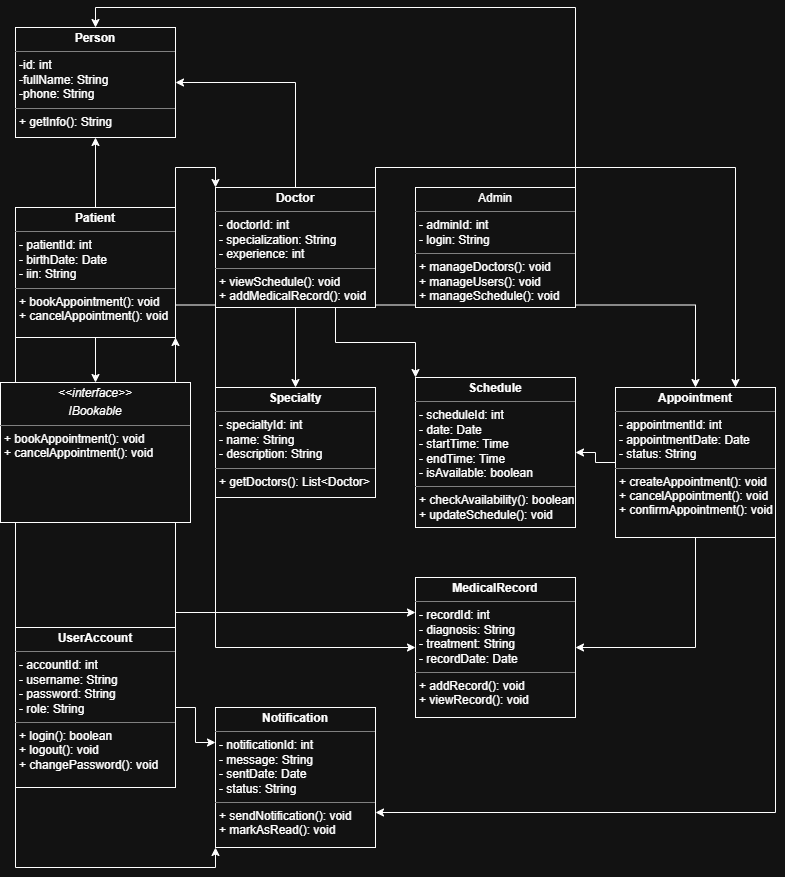

The diagram above was exported from draw.io. Its source (the exported page's mxGraphModel, read from the mxfile embedded in the PNG):
<mxGraphModel dx="1186" dy="689" grid="1" gridSize="11" guides="0" tooltips="1" connect="1" arrows="0" fold="1" page="1" pageScale="1" pageWidth="827" pageHeight="1169" math="0" shadow="0">
  <root>
    <mxCell id="0" />
    <mxCell id="1" parent="0" />
    <mxCell id="XVEjf9VkWFOki4Y-XQ8K-7" parent="1" style="verticalAlign=top;align=left;overflow=fill;html=1;whiteSpace=wrap;labelBackgroundColor=none;" value="&lt;p style=&quot;margin:0px;margin-top:4px;text-align:center;&quot;&gt;&lt;b&gt;Person&lt;/b&gt;&lt;/p&gt;&lt;hr size=&quot;1&quot; style=&quot;border-style:solid;&quot;&gt;&lt;p style=&quot;margin:0px;margin-left:4px;&quot;&gt;-id: int&lt;/p&gt;&lt;p style=&quot;margin:0px;margin-left:4px;&quot;&gt;-fullName: String&lt;/p&gt;&lt;p style=&quot;margin:0px;margin-left:4px;&quot;&gt;-phone: String&lt;/p&gt;&lt;hr size=&quot;1&quot; style=&quot;border-style:solid;&quot;&gt;&lt;p style=&quot;margin:0px;margin-left:4px;&quot;&gt;+ getInfo(): String&lt;/p&gt;" vertex="1">
      <mxGeometry height="110" width="160" x="40" y="40" as="geometry" />
    </mxCell>
    <mxCell id="XVEjf9VkWFOki4Y-XQ8K-18" edge="1" parent="1" source="XVEjf9VkWFOki4Y-XQ8K-8" style="edgeStyle=orthogonalEdgeStyle;rounded=0;orthogonalLoop=1;jettySize=auto;html=1;exitX=0.5;exitY=0;exitDx=0;exitDy=0;entryX=0.5;entryY=1;entryDx=0;entryDy=0;defaultLabelBackgroundColor=page;fontColor=default;" target="XVEjf9VkWFOki4Y-XQ8K-7">
      <mxGeometry relative="1" as="geometry" />
    </mxCell>
    <mxCell id="XVEjf9VkWFOki4Y-XQ8K-32" edge="1" parent="1" source="XVEjf9VkWFOki4Y-XQ8K-8" style="edgeStyle=orthogonalEdgeStyle;rounded=0;orthogonalLoop=1;jettySize=auto;html=1;exitX=0.5;exitY=1;exitDx=0;exitDy=0;entryX=0.5;entryY=0;entryDx=0;entryDy=0;fontColor=#1D3557;defaultLabelBackgroundColor=page;" target="XVEjf9VkWFOki4Y-XQ8K-26">
      <mxGeometry relative="1" as="geometry" />
    </mxCell>
    <mxCell id="XVEjf9VkWFOki4Y-XQ8K-36" edge="1" parent="1" source="XVEjf9VkWFOki4Y-XQ8K-8" style="edgeStyle=orthogonalEdgeStyle;rounded=0;orthogonalLoop=1;jettySize=auto;html=1;exitX=1;exitY=0.75;exitDx=0;exitDy=0;entryX=0.5;entryY=0;entryDx=0;entryDy=0;fontColor=#1D3557;defaultLabelBackgroundColor=page;" target="XVEjf9VkWFOki4Y-XQ8K-22">
      <mxGeometry relative="1" as="geometry" />
    </mxCell>
    <mxCell id="XVEjf9VkWFOki4Y-XQ8K-39" edge="1" parent="1" source="XVEjf9VkWFOki4Y-XQ8K-8" style="edgeStyle=orthogonalEdgeStyle;rounded=0;orthogonalLoop=1;jettySize=auto;html=1;exitX=1;exitY=1;exitDx=0;exitDy=0;entryX=0;entryY=0.25;entryDx=0;entryDy=0;fontColor=#1D3557;defaultLabelBackgroundColor=page;" target="XVEjf9VkWFOki4Y-XQ8K-23">
      <mxGeometry relative="1" as="geometry" />
    </mxCell>
    <mxCell id="XVEjf9VkWFOki4Y-XQ8K-45" edge="1" parent="1" source="XVEjf9VkWFOki4Y-XQ8K-8" style="edgeStyle=orthogonalEdgeStyle;rounded=0;orthogonalLoop=1;jettySize=auto;html=1;exitX=0;exitY=1;exitDx=0;exitDy=0;entryX=0;entryY=1;entryDx=0;entryDy=0;fontColor=#1D3557;defaultLabelBackgroundColor=page;" target="XVEjf9VkWFOki4Y-XQ8K-25">
      <mxGeometry relative="1" as="geometry" />
    </mxCell>
    <mxCell id="XVEjf9VkWFOki4Y-XQ8K-8" parent="1" style="verticalAlign=top;align=left;overflow=fill;html=1;whiteSpace=wrap;labelBackgroundColor=none;gradientColor=none;fillColor=default;strokeColor=default;rounded=0;" value="&lt;p style=&quot;margin:0px;margin-top:4px;text-align:center;&quot;&gt;&lt;b&gt;Patient&lt;/b&gt;&lt;/p&gt;&lt;hr size=&quot;1&quot; style=&quot;border-style:solid;&quot;&gt;&lt;p style=&quot;margin:0px;margin-left:4px;&quot;&gt;- patientId: int&lt;/p&gt;&lt;p style=&quot;margin:0px;margin-left:4px;&quot;&gt;- birthDate: Date&lt;/p&gt;&lt;p style=&quot;margin:0px;margin-left:4px;&quot;&gt;- iin: String&lt;/p&gt;&lt;hr size=&quot;1&quot; style=&quot;border-style:solid;&quot;&gt;&lt;p style=&quot;margin:0px;margin-left:4px;&quot;&gt;+ bookAppointment(): void&lt;/p&gt;&lt;p style=&quot;margin:0px;margin-left:4px;&quot;&gt;+ cancelAppointment(): void&lt;/p&gt;" vertex="1">
      <mxGeometry height="130" width="160" x="40" y="220" as="geometry" />
    </mxCell>
    <mxCell id="XVEjf9VkWFOki4Y-XQ8K-19" edge="1" parent="1" source="XVEjf9VkWFOki4Y-XQ8K-9" style="edgeStyle=orthogonalEdgeStyle;rounded=0;orthogonalLoop=1;jettySize=auto;html=1;exitX=0.5;exitY=0;exitDx=0;exitDy=0;entryX=1;entryY=0.5;entryDx=0;entryDy=0;defaultLabelBackgroundColor=page;fontColor=default;" target="XVEjf9VkWFOki4Y-XQ8K-7">
      <mxGeometry relative="1" as="geometry" />
    </mxCell>
    <mxCell id="XVEjf9VkWFOki4Y-XQ8K-34" edge="1" parent="1" source="XVEjf9VkWFOki4Y-XQ8K-9" style="edgeStyle=orthogonalEdgeStyle;rounded=0;orthogonalLoop=1;jettySize=auto;html=1;exitX=0.5;exitY=1;exitDx=0;exitDy=0;entryX=0.5;entryY=0;entryDx=0;entryDy=0;fontColor=#1D3557;defaultLabelBackgroundColor=page;" target="XVEjf9VkWFOki4Y-XQ8K-20">
      <mxGeometry relative="1" as="geometry" />
    </mxCell>
    <mxCell id="XVEjf9VkWFOki4Y-XQ8K-35" edge="1" parent="1" source="XVEjf9VkWFOki4Y-XQ8K-9" style="edgeStyle=orthogonalEdgeStyle;rounded=0;orthogonalLoop=1;jettySize=auto;html=1;exitX=0.75;exitY=1;exitDx=0;exitDy=0;entryX=0;entryY=0;entryDx=0;entryDy=0;fontColor=#1D3557;defaultLabelBackgroundColor=page;" target="XVEjf9VkWFOki4Y-XQ8K-21">
      <mxGeometry relative="1" as="geometry" />
    </mxCell>
    <mxCell id="XVEjf9VkWFOki4Y-XQ8K-37" edge="1" parent="1" source="XVEjf9VkWFOki4Y-XQ8K-9" style="edgeStyle=orthogonalEdgeStyle;rounded=0;orthogonalLoop=1;jettySize=auto;html=1;exitX=1;exitY=0;exitDx=0;exitDy=0;entryX=0.75;entryY=0;entryDx=0;entryDy=0;fontColor=#1D3557;defaultLabelBackgroundColor=page;" target="XVEjf9VkWFOki4Y-XQ8K-22">
      <mxGeometry relative="1" as="geometry" />
    </mxCell>
    <mxCell id="XVEjf9VkWFOki4Y-XQ8K-40" edge="1" parent="1" source="XVEjf9VkWFOki4Y-XQ8K-9" style="edgeStyle=orthogonalEdgeStyle;rounded=0;orthogonalLoop=1;jettySize=auto;html=1;exitX=0;exitY=1;exitDx=0;exitDy=0;entryX=0;entryY=0.5;entryDx=0;entryDy=0;fontColor=#1D3557;defaultLabelBackgroundColor=page;" target="XVEjf9VkWFOki4Y-XQ8K-23">
      <mxGeometry relative="1" as="geometry" />
    </mxCell>
    <mxCell id="XVEjf9VkWFOki4Y-XQ8K-9" parent="1" style="verticalAlign=top;align=left;overflow=fill;html=1;whiteSpace=wrap;labelBackgroundColor=none;" value="&lt;p style=&quot;margin:0px;margin-top:4px;text-align:center;&quot;&gt;&lt;b&gt;Doctor&lt;/b&gt;&lt;/p&gt;&lt;hr size=&quot;1&quot; style=&quot;border-style:solid;&quot;&gt;&lt;p style=&quot;margin:0px;margin-left:4px;&quot;&gt;- doctorId: int&lt;/p&gt;&lt;p style=&quot;margin:0px;margin-left:4px;&quot;&gt;- specialization: String&lt;/p&gt;&lt;p style=&quot;margin:0px;margin-left:4px;&quot;&gt;- experience: int&lt;/p&gt;&lt;hr size=&quot;1&quot; style=&quot;border-style:solid;&quot;&gt;&lt;p style=&quot;margin:0px;margin-left:4px;&quot;&gt;+ viewSchedule(): void&lt;/p&gt;&lt;p style=&quot;margin:0px;margin-left:4px;&quot;&gt;+ addMedicalRecord(): void&lt;/p&gt;" vertex="1">
      <mxGeometry height="120" width="160" x="240" y="200" as="geometry" />
    </mxCell>
    <mxCell id="XVEjf9VkWFOki4Y-XQ8K-17" edge="1" parent="1" source="XVEjf9VkWFOki4Y-XQ8K-12" style="edgeStyle=orthogonalEdgeStyle;rounded=0;orthogonalLoop=1;jettySize=auto;html=1;exitX=1;exitY=0;exitDx=0;exitDy=0;entryX=0.5;entryY=0;entryDx=0;entryDy=0;defaultLabelBackgroundColor=page;fontColor=default;" target="XVEjf9VkWFOki4Y-XQ8K-7">
      <mxGeometry relative="1" as="geometry" />
    </mxCell>
    <mxCell id="XVEjf9VkWFOki4Y-XQ8K-12" parent="1" style="verticalAlign=top;align=left;overflow=fill;html=1;whiteSpace=wrap;labelBackgroundColor=none;" value="&lt;p style=&quot;margin:0px;margin-top:4px;text-align:center;&quot;&gt;Admin&lt;/p&gt;&lt;hr size=&quot;1&quot; style=&quot;border-style:solid;&quot;&gt;&lt;p style=&quot;margin:0px;margin-left:4px;&quot;&gt;- adminId: int&lt;/p&gt;&lt;p style=&quot;margin:0px;margin-left:4px;&quot;&gt;- login: String&lt;/p&gt;&lt;hr size=&quot;1&quot; style=&quot;border-style:solid;&quot;&gt;&lt;p style=&quot;margin:0px;margin-left:4px;&quot;&gt;+ manageDoctors(): void&lt;/p&gt;&lt;p style=&quot;margin:0px;margin-left:4px;&quot;&gt;+ manageUsers(): void&lt;/p&gt;&lt;p style=&quot;margin:0px;margin-left:4px;&quot;&gt;+ manageSchedule(): void&lt;/p&gt;" vertex="1">
      <mxGeometry height="120" width="160" x="440" y="200" as="geometry" />
    </mxCell>
    <mxCell id="XVEjf9VkWFOki4Y-XQ8K-20" parent="1" style="verticalAlign=top;align=left;overflow=fill;html=1;whiteSpace=wrap;labelBackgroundColor=none;" value="&lt;p style=&quot;margin:0px;margin-top:4px;text-align:center;&quot;&gt;&lt;b&gt;Specialty&lt;/b&gt;&lt;/p&gt;&lt;hr size=&quot;1&quot; style=&quot;border-style:solid;&quot;&gt;&lt;p style=&quot;margin:0px;margin-left:4px;&quot;&gt;- specialtyId: int&lt;/p&gt;&lt;p style=&quot;margin:0px;margin-left:4px;&quot;&gt;- name: String&lt;/p&gt;&lt;p style=&quot;margin:0px;margin-left:4px;&quot;&gt;- description: String&lt;/p&gt;&lt;hr size=&quot;1&quot; style=&quot;border-style:solid;&quot;&gt;&lt;p style=&quot;margin:0px;margin-left:4px;&quot;&gt;+ getDoctors(): List&amp;lt;Doctor&amp;gt;&lt;/p&gt;" vertex="1">
      <mxGeometry height="110" width="160" x="240" y="400" as="geometry" />
    </mxCell>
    <mxCell id="XVEjf9VkWFOki4Y-XQ8K-21" parent="1" style="verticalAlign=top;align=left;overflow=fill;html=1;whiteSpace=wrap;labelBackgroundColor=none;" value="&lt;p style=&quot;margin:0px;margin-top:4px;text-align:center;&quot;&gt;&lt;b&gt;Schedule&lt;/b&gt;&lt;/p&gt;&lt;hr size=&quot;1&quot; style=&quot;border-style:solid;&quot;&gt;&lt;p style=&quot;margin:0px;margin-left:4px;&quot;&gt;- scheduleId: int&lt;/p&gt;&lt;p style=&quot;margin:0px;margin-left:4px;&quot;&gt;- date: Date&lt;/p&gt;&lt;p style=&quot;margin:0px;margin-left:4px;&quot;&gt;- startTime: Time&lt;/p&gt;&lt;p style=&quot;margin:0px;margin-left:4px;&quot;&gt;- endTime: Time&lt;/p&gt;&lt;p style=&quot;margin:0px;margin-left:4px;&quot;&gt;- isAvailable: boolean&lt;/p&gt;&lt;hr size=&quot;1&quot; style=&quot;border-style:solid;&quot;&gt;&lt;p style=&quot;margin:0px;margin-left:4px;&quot;&gt;+ checkAvailability(): boolean&lt;/p&gt;&lt;p style=&quot;margin:0px;margin-left:4px;&quot;&gt;+ updateSchedule(): void&lt;/p&gt;" vertex="1">
      <mxGeometry height="150" width="160" x="440" y="390" as="geometry" />
    </mxCell>
    <mxCell id="XVEjf9VkWFOki4Y-XQ8K-33" edge="1" parent="1" source="XVEjf9VkWFOki4Y-XQ8K-22" style="edgeStyle=orthogonalEdgeStyle;rounded=0;orthogonalLoop=1;jettySize=auto;html=1;exitX=0.5;exitY=1;exitDx=0;exitDy=0;entryX=1;entryY=0.5;entryDx=0;entryDy=0;fontColor=#1D3557;defaultLabelBackgroundColor=page;" target="XVEjf9VkWFOki4Y-XQ8K-23">
      <mxGeometry relative="1" as="geometry" />
    </mxCell>
    <mxCell id="XVEjf9VkWFOki4Y-XQ8K-38" edge="1" parent="1" source="XVEjf9VkWFOki4Y-XQ8K-22" style="edgeStyle=orthogonalEdgeStyle;rounded=0;orthogonalLoop=1;jettySize=auto;html=1;exitX=0;exitY=0.5;exitDx=0;exitDy=0;entryX=1;entryY=0.5;entryDx=0;entryDy=0;fontColor=#1D3557;defaultLabelBackgroundColor=page;" target="XVEjf9VkWFOki4Y-XQ8K-21">
      <mxGeometry relative="1" as="geometry" />
    </mxCell>
    <mxCell id="XVEjf9VkWFOki4Y-XQ8K-46" edge="1" parent="1" source="XVEjf9VkWFOki4Y-XQ8K-22" style="edgeStyle=orthogonalEdgeStyle;rounded=0;orthogonalLoop=1;jettySize=auto;html=1;exitX=1;exitY=1;exitDx=0;exitDy=0;entryX=1;entryY=0.75;entryDx=0;entryDy=0;fontColor=#1D3557;defaultLabelBackgroundColor=page;" target="XVEjf9VkWFOki4Y-XQ8K-25">
      <mxGeometry relative="1" as="geometry" />
    </mxCell>
    <mxCell id="XVEjf9VkWFOki4Y-XQ8K-22" parent="1" style="verticalAlign=top;align=left;overflow=fill;html=1;whiteSpace=wrap;labelBackgroundColor=none;" value="&lt;p style=&quot;margin:0px;margin-top:4px;text-align:center;&quot;&gt;&lt;b&gt;Appointment&lt;/b&gt;&lt;/p&gt;&lt;hr size=&quot;1&quot; style=&quot;border-style:solid;&quot;&gt;&lt;p style=&quot;margin:0px;margin-left:4px;&quot;&gt;- appointmentId: int&lt;/p&gt;&lt;p style=&quot;margin:0px;margin-left:4px;&quot;&gt;- appointmentDate: Date&lt;/p&gt;&lt;p style=&quot;margin:0px;margin-left:4px;&quot;&gt;- status: String&lt;/p&gt;&lt;hr size=&quot;1&quot; style=&quot;border-style:solid;&quot;&gt;&lt;p style=&quot;margin:0px;margin-left:4px;&quot;&gt;+ createAppointment(): void&lt;/p&gt;&lt;p style=&quot;margin:0px;margin-left:4px;&quot;&gt;+ cancelAppointment(): void&lt;/p&gt;&lt;p style=&quot;margin:0px;margin-left:4px;&quot;&gt;+ confirmAppointment(): void&lt;/p&gt;" vertex="1">
      <mxGeometry height="150" width="160" x="640" y="400" as="geometry" />
    </mxCell>
    <mxCell id="XVEjf9VkWFOki4Y-XQ8K-23" parent="1" style="verticalAlign=top;align=left;overflow=fill;html=1;whiteSpace=wrap;labelBackgroundColor=none;" value="&lt;p style=&quot;margin:0px;margin-top:4px;text-align:center;&quot;&gt;&lt;b&gt;MedicalRecord&lt;/b&gt;&lt;/p&gt;&lt;hr size=&quot;1&quot; style=&quot;border-style:solid;&quot;&gt;&lt;p style=&quot;margin:0px;margin-left:4px;&quot;&gt;- recordId: int&lt;/p&gt;&lt;p style=&quot;margin:0px;margin-left:4px;&quot;&gt;- diagnosis: String&lt;/p&gt;&lt;p style=&quot;margin:0px;margin-left:4px;&quot;&gt;- treatment: String&lt;/p&gt;&lt;p style=&quot;margin:0px;margin-left:4px;&quot;&gt;- recordDate: Date&lt;/p&gt;&lt;hr size=&quot;1&quot; style=&quot;border-style:solid;&quot;&gt;&lt;p style=&quot;margin:0px;margin-left:4px;&quot;&gt;+ addRecord(): void&lt;/p&gt;&lt;p style=&quot;margin:0px;margin-left:4px;&quot;&gt;+ viewRecord(): void&lt;/p&gt;" vertex="1">
      <mxGeometry height="140" width="160" x="440" y="590" as="geometry" />
    </mxCell>
    <mxCell id="XVEjf9VkWFOki4Y-XQ8K-41" edge="1" parent="1" source="XVEjf9VkWFOki4Y-XQ8K-24" style="edgeStyle=orthogonalEdgeStyle;rounded=0;orthogonalLoop=1;jettySize=auto;html=1;exitX=0;exitY=0;exitDx=0;exitDy=0;entryX=1;entryY=1;entryDx=0;entryDy=0;fontColor=#1D3557;defaultLabelBackgroundColor=page;" target="XVEjf9VkWFOki4Y-XQ8K-8">
      <mxGeometry relative="1" as="geometry" />
    </mxCell>
    <mxCell id="XVEjf9VkWFOki4Y-XQ8K-42" edge="1" parent="1" source="XVEjf9VkWFOki4Y-XQ8K-24" style="edgeStyle=orthogonalEdgeStyle;rounded=0;orthogonalLoop=1;jettySize=auto;html=1;exitX=1;exitY=0;exitDx=0;exitDy=0;entryX=0;entryY=0;entryDx=0;entryDy=0;fontColor=#1D3557;defaultLabelBackgroundColor=page;" target="XVEjf9VkWFOki4Y-XQ8K-9">
      <mxGeometry relative="1" as="geometry" />
    </mxCell>
    <mxCell id="XVEjf9VkWFOki4Y-XQ8K-47" edge="1" parent="1" source="XVEjf9VkWFOki4Y-XQ8K-24" style="edgeStyle=orthogonalEdgeStyle;rounded=0;orthogonalLoop=1;jettySize=auto;html=1;exitX=1;exitY=0.5;exitDx=0;exitDy=0;entryX=0;entryY=0.25;entryDx=0;entryDy=0;fontColor=#1D3557;defaultLabelBackgroundColor=page;" target="XVEjf9VkWFOki4Y-XQ8K-25">
      <mxGeometry relative="1" as="geometry" />
    </mxCell>
    <mxCell id="XVEjf9VkWFOki4Y-XQ8K-24" parent="1" style="verticalAlign=top;align=left;overflow=fill;html=1;whiteSpace=wrap;labelBackgroundColor=none;" value="&lt;p style=&quot;margin:0px;margin-top:4px;text-align:center;&quot;&gt;&lt;b&gt;UserAccount&lt;/b&gt;&lt;/p&gt;&lt;hr size=&quot;1&quot; style=&quot;border-style:solid;&quot;&gt;&lt;p style=&quot;margin:0px;margin-left:4px;&quot;&gt;- accountId: int&lt;/p&gt;&lt;p style=&quot;margin:0px;margin-left:4px;&quot;&gt;- username: String&lt;/p&gt;&lt;p style=&quot;margin:0px;margin-left:4px;&quot;&gt;- password: String&lt;/p&gt;&lt;p style=&quot;margin:0px;margin-left:4px;&quot;&gt;- role: String&lt;/p&gt;&lt;hr size=&quot;1&quot; style=&quot;border-style:solid;&quot;&gt;&lt;p style=&quot;margin:0px;margin-left:4px;&quot;&gt;+ login(): boolean&lt;/p&gt;&lt;p style=&quot;margin:0px;margin-left:4px;&quot;&gt;+ logout(): void&lt;/p&gt;&lt;p style=&quot;margin:0px;margin-left:4px;&quot;&gt;+ changePassword(): void&lt;/p&gt;" vertex="1">
      <mxGeometry height="160" width="160" x="40" y="640" as="geometry" />
    </mxCell>
    <mxCell id="XVEjf9VkWFOki4Y-XQ8K-25" parent="1" style="verticalAlign=top;align=left;overflow=fill;html=1;whiteSpace=wrap;labelBackgroundColor=none;" value="&lt;p style=&quot;margin:0px;margin-top:4px;text-align:center;&quot;&gt;&lt;b&gt;Notification&lt;/b&gt;&lt;/p&gt;&lt;hr size=&quot;1&quot; style=&quot;border-style:solid;&quot;&gt;&lt;p style=&quot;margin:0px;margin-left:4px;&quot;&gt;- notificationId: int&lt;/p&gt;&lt;p style=&quot;margin:0px;margin-left:4px;&quot;&gt;- message: String&lt;/p&gt;&lt;p style=&quot;margin:0px;margin-left:4px;&quot;&gt;- sentDate: Date&lt;/p&gt;&lt;p style=&quot;margin:0px;margin-left:4px;&quot;&gt;- status: String&lt;/p&gt;&lt;hr size=&quot;1&quot; style=&quot;border-style:solid;&quot;&gt;&lt;p style=&quot;margin:0px;margin-left:4px;&quot;&gt;+ sendNotification(): void&lt;/p&gt;&lt;p style=&quot;margin:0px;margin-left:4px;&quot;&gt;+ markAsRead(): void&lt;/p&gt;" vertex="1">
      <mxGeometry height="140" width="160" x="240" y="720" as="geometry" />
    </mxCell>
    <mxCell id="XVEjf9VkWFOki4Y-XQ8K-26" parent="1" style="verticalAlign=top;align=left;overflow=fill;html=1;whiteSpace=wrap;labelBackgroundColor=none;" value="&lt;p style=&quot;margin:0px;margin-top:4px;text-align:center;&quot;&gt;&lt;i&gt;&amp;lt;&amp;lt;interface&amp;gt;&amp;gt;&lt;/i&gt;&lt;/p&gt;&lt;p style=&quot;margin:0px;margin-top:4px;text-align:center;&quot;&gt;&lt;i&gt;IBookable&lt;/i&gt;&lt;/p&gt;&lt;hr size=&quot;1&quot; style=&quot;border-style:solid;&quot;&gt;&lt;p style=&quot;margin:0px;margin-left:4px;&quot;&gt;+ bookAppointment(): void&lt;/p&gt;&lt;p style=&quot;margin:0px;margin-left:4px;&quot;&gt;+ cancelAppointment(): void&lt;/p&gt;" vertex="1">
      <mxGeometry height="140" width="190" x="25" y="395" as="geometry" />
    </mxCell>
  </root>
</mxGraphModel>